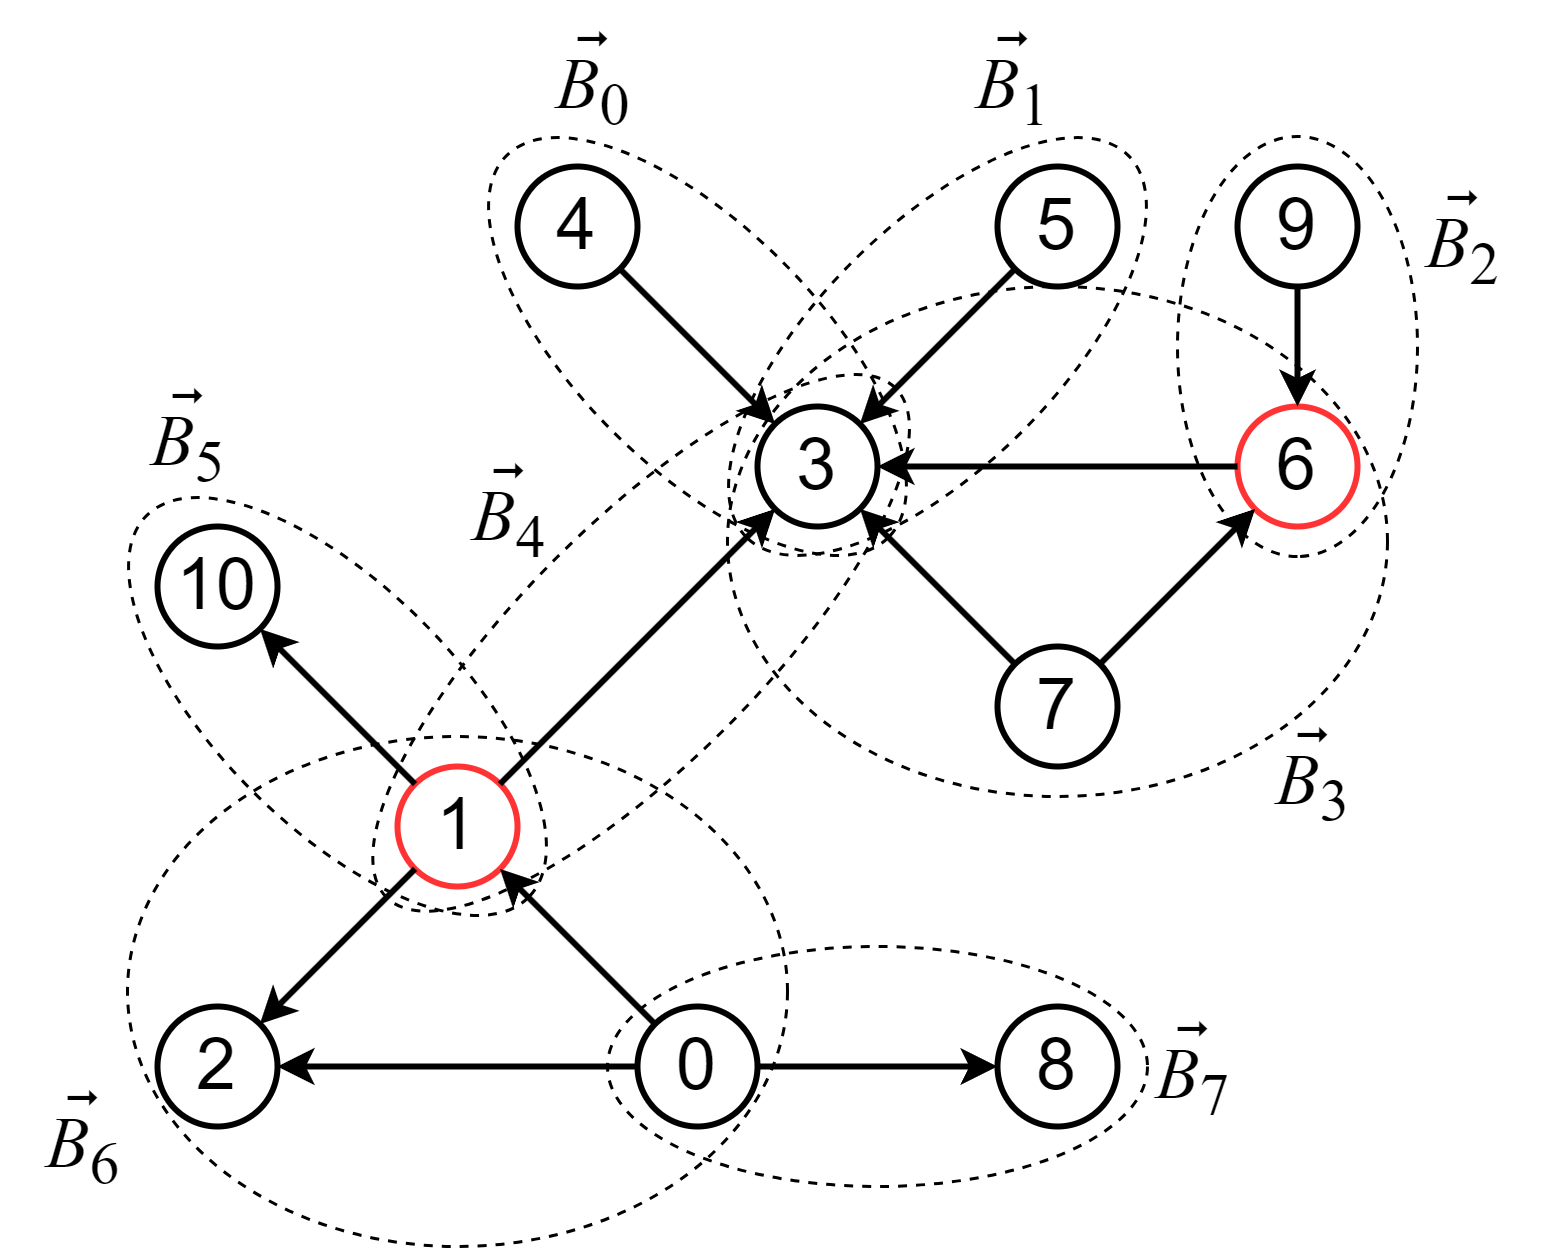

The diagram above was exported from draw.io. Its source (the exported page's mxGraphModel, read from the mxfile embedded in the PNG):
<mxGraphModel dx="989" dy="580" grid="1" gridSize="10" guides="1" tooltips="1" connect="1" arrows="1" fold="1" page="1" pageScale="1" pageWidth="827" pageHeight="1169" background="none" math="0" shadow="0">
  <root>
    <mxCell id="0" />
    <mxCell id="1" parent="0" />
    <mxCell id="_PjYLiZ7u1xAUvMMXe8_-29" value="" style="ellipse;whiteSpace=wrap;html=1;fillColor=none;dashed=1;rotation=90;" parent="1" vertex="1">
      <mxGeometry x="530" y="90" width="140" height="80" as="geometry" />
    </mxCell>
    <mxCell id="_PjYLiZ7u1xAUvMMXe8_-32" value="" style="ellipse;whiteSpace=wrap;html=1;fillColor=none;dashed=1;" parent="1" vertex="1">
      <mxGeometry x="410" y="110" width="220" height="170" as="geometry" />
    </mxCell>
    <mxCell id="_PjYLiZ7u1xAUvMMXe8_-27" value="" style="ellipse;whiteSpace=wrap;html=1;fillColor=none;dashed=1;rotation=45;" parent="1" vertex="1">
      <mxGeometry x="190" y="210" width="180" height="80" as="geometry" />
    </mxCell>
    <mxCell id="_PjYLiZ7u1xAUvMMXe8_-31" value="" style="ellipse;whiteSpace=wrap;html=1;fillColor=none;dashed=1;" parent="1" vertex="1">
      <mxGeometry x="210" y="260" width="220" height="170" as="geometry" />
    </mxCell>
    <mxCell id="_PjYLiZ7u1xAUvMMXe8_-30" value="" style="ellipse;whiteSpace=wrap;html=1;fillColor=none;dashed=1;rotation=-225;" parent="1" vertex="1">
      <mxGeometry x="261.21" y="188.79" width="240" height="80" as="geometry" />
    </mxCell>
    <mxCell id="_PjYLiZ7u1xAUvMMXe8_-1" value="&lt;font face=&quot;Helvetica&quot; style=&quot;font-size: 24px;&quot;&gt;1&lt;/font&gt;" style="ellipse;whiteSpace=wrap;html=1;aspect=fixed;strokeWidth=2;strokeColor=#FF3333;" parent="1" vertex="1">
      <mxGeometry x="300" y="270" width="40" height="40" as="geometry" />
    </mxCell>
    <mxCell id="_PjYLiZ7u1xAUvMMXe8_-2" value="&lt;font face=&quot;Helvetica&quot; style=&quot;font-size: 24px;&quot;&gt;0&lt;/font&gt;" style="ellipse;whiteSpace=wrap;html=1;aspect=fixed;strokeWidth=2;" parent="1" vertex="1">
      <mxGeometry x="380" y="350" width="40" height="40" as="geometry" />
    </mxCell>
    <mxCell id="_PjYLiZ7u1xAUvMMXe8_-3" value="&lt;font face=&quot;Helvetica&quot; style=&quot;font-size: 24px;&quot;&gt;2&lt;/font&gt;" style="ellipse;whiteSpace=wrap;html=1;aspect=fixed;strokeWidth=2;" parent="1" vertex="1">
      <mxGeometry x="220" y="350" width="40" height="40" as="geometry" />
    </mxCell>
    <mxCell id="_PjYLiZ7u1xAUvMMXe8_-4" value="&lt;font face=&quot;Helvetica&quot; style=&quot;font-size: 24px;&quot;&gt;3&lt;/font&gt;" style="ellipse;whiteSpace=wrap;html=1;aspect=fixed;strokeWidth=2;" parent="1" vertex="1">
      <mxGeometry x="420" y="150" width="40" height="40" as="geometry" />
    </mxCell>
    <mxCell id="_PjYLiZ7u1xAUvMMXe8_-5" value="&lt;font face=&quot;Helvetica&quot; style=&quot;font-size: 24px;&quot;&gt;4&lt;/font&gt;" style="ellipse;whiteSpace=wrap;html=1;aspect=fixed;strokeWidth=2;" parent="1" vertex="1">
      <mxGeometry x="340" y="70" width="40" height="40" as="geometry" />
    </mxCell>
    <mxCell id="_PjYLiZ7u1xAUvMMXe8_-6" value="&lt;font face=&quot;Helvetica&quot; style=&quot;font-size: 24px;&quot;&gt;5&lt;/font&gt;" style="ellipse;whiteSpace=wrap;html=1;aspect=fixed;strokeWidth=2;" parent="1" vertex="1">
      <mxGeometry x="500" y="70" width="40" height="40" as="geometry" />
    </mxCell>
    <mxCell id="_PjYLiZ7u1xAUvMMXe8_-7" value="&lt;font face=&quot;Helvetica&quot; style=&quot;font-size: 24px;&quot;&gt;6&lt;/font&gt;" style="ellipse;whiteSpace=wrap;html=1;aspect=fixed;strokeWidth=2;strokeColor=#FF3333;" parent="1" vertex="1">
      <mxGeometry x="580" y="150" width="40" height="40" as="geometry" />
    </mxCell>
    <mxCell id="_PjYLiZ7u1xAUvMMXe8_-8" value="&lt;font face=&quot;Helvetica&quot; style=&quot;font-size: 24px;&quot;&gt;7&lt;/font&gt;" style="ellipse;whiteSpace=wrap;html=1;aspect=fixed;strokeWidth=2;" parent="1" vertex="1">
      <mxGeometry x="500" y="230" width="40" height="40" as="geometry" />
    </mxCell>
    <mxCell id="_PjYLiZ7u1xAUvMMXe8_-9" value="&lt;font face=&quot;Helvetica&quot; style=&quot;font-size: 24px;&quot;&gt;8&lt;/font&gt;" style="ellipse;whiteSpace=wrap;html=1;aspect=fixed;strokeWidth=2;" parent="1" vertex="1">
      <mxGeometry x="500" y="350" width="40" height="40" as="geometry" />
    </mxCell>
    <mxCell id="_PjYLiZ7u1xAUvMMXe8_-10" value="&lt;font face=&quot;Helvetica&quot; style=&quot;font-size: 24px;&quot;&gt;9&lt;/font&gt;" style="ellipse;whiteSpace=wrap;html=1;aspect=fixed;strokeWidth=2;" parent="1" vertex="1">
      <mxGeometry x="580" y="70" width="40" height="40" as="geometry" />
    </mxCell>
    <mxCell id="_PjYLiZ7u1xAUvMMXe8_-11" value="&lt;font face=&quot;Helvetica&quot; style=&quot;font-size: 24px;&quot;&gt;10&lt;/font&gt;" style="ellipse;whiteSpace=wrap;html=1;aspect=fixed;strokeWidth=2;" parent="1" vertex="1">
      <mxGeometry x="220" y="190" width="40" height="40" as="geometry" />
    </mxCell>
    <mxCell id="_PjYLiZ7u1xAUvMMXe8_-12" value="" style="endArrow=classic;html=1;rounded=0;exitX=0;exitY=0;exitDx=0;exitDy=0;entryX=1;entryY=1;entryDx=0;entryDy=0;strokeWidth=2;" parent="1" source="_PjYLiZ7u1xAUvMMXe8_-2" target="_PjYLiZ7u1xAUvMMXe8_-1" edge="1">
      <mxGeometry width="50" height="50" relative="1" as="geometry">
        <mxPoint x="580" y="490" as="sourcePoint" />
        <mxPoint x="630" y="440" as="targetPoint" />
      </mxGeometry>
    </mxCell>
    <mxCell id="_PjYLiZ7u1xAUvMMXe8_-14" value="" style="endArrow=classic;html=1;rounded=0;exitX=0;exitY=0.5;exitDx=0;exitDy=0;entryX=1;entryY=0.5;entryDx=0;entryDy=0;strokeWidth=2;" parent="1" source="_PjYLiZ7u1xAUvMMXe8_-2" target="_PjYLiZ7u1xAUvMMXe8_-3" edge="1">
      <mxGeometry width="50" height="50" relative="1" as="geometry">
        <mxPoint x="580" y="490" as="sourcePoint" />
        <mxPoint x="630" y="440" as="targetPoint" />
      </mxGeometry>
    </mxCell>
    <mxCell id="_PjYLiZ7u1xAUvMMXe8_-15" value="" style="endArrow=classic;html=1;rounded=0;exitX=0;exitY=1;exitDx=0;exitDy=0;entryX=1;entryY=0;entryDx=0;entryDy=0;strokeWidth=2;" parent="1" source="_PjYLiZ7u1xAUvMMXe8_-1" target="_PjYLiZ7u1xAUvMMXe8_-3" edge="1">
      <mxGeometry width="50" height="50" relative="1" as="geometry">
        <mxPoint x="396" y="366" as="sourcePoint" />
        <mxPoint x="344" y="314" as="targetPoint" />
      </mxGeometry>
    </mxCell>
    <mxCell id="_PjYLiZ7u1xAUvMMXe8_-16" value="" style="endArrow=classic;html=1;rounded=0;exitX=1;exitY=0.5;exitDx=0;exitDy=0;entryX=0;entryY=0.5;entryDx=0;entryDy=0;strokeWidth=2;" parent="1" source="_PjYLiZ7u1xAUvMMXe8_-2" target="_PjYLiZ7u1xAUvMMXe8_-9" edge="1">
      <mxGeometry width="50" height="50" relative="1" as="geometry">
        <mxPoint x="396" y="366" as="sourcePoint" />
        <mxPoint x="344" y="314" as="targetPoint" />
      </mxGeometry>
    </mxCell>
    <mxCell id="_PjYLiZ7u1xAUvMMXe8_-17" value="" style="endArrow=classic;html=1;rounded=0;strokeWidth=2;exitX=1;exitY=0;exitDx=0;exitDy=0;" parent="1" source="_PjYLiZ7u1xAUvMMXe8_-1" target="_PjYLiZ7u1xAUvMMXe8_-4" edge="1">
      <mxGeometry width="50" height="50" relative="1" as="geometry">
        <mxPoint x="370" y="236" as="sourcePoint" />
        <mxPoint x="590" y="340" as="targetPoint" />
      </mxGeometry>
    </mxCell>
    <mxCell id="_PjYLiZ7u1xAUvMMXe8_-18" value="" style="endArrow=classic;html=1;rounded=0;exitX=0;exitY=0;exitDx=0;exitDy=0;strokeWidth=2;entryX=1;entryY=1;entryDx=0;entryDy=0;" parent="1" source="_PjYLiZ7u1xAUvMMXe8_-1" target="_PjYLiZ7u1xAUvMMXe8_-11" edge="1">
      <mxGeometry width="50" height="50" relative="1" as="geometry">
        <mxPoint x="344" y="286" as="sourcePoint" />
        <mxPoint x="396" y="234" as="targetPoint" />
      </mxGeometry>
    </mxCell>
    <mxCell id="_PjYLiZ7u1xAUvMMXe8_-19" value="" style="endArrow=classic;html=1;rounded=0;exitX=1;exitY=1;exitDx=0;exitDy=0;strokeWidth=2;entryX=0;entryY=0;entryDx=0;entryDy=0;" parent="1" source="_PjYLiZ7u1xAUvMMXe8_-5" target="_PjYLiZ7u1xAUvMMXe8_-4" edge="1">
      <mxGeometry width="50" height="50" relative="1" as="geometry">
        <mxPoint x="384" y="246" as="sourcePoint" />
        <mxPoint x="436" y="194" as="targetPoint" />
      </mxGeometry>
    </mxCell>
    <mxCell id="_PjYLiZ7u1xAUvMMXe8_-20" value="" style="endArrow=classic;html=1;rounded=0;exitX=0;exitY=1;exitDx=0;exitDy=0;strokeWidth=2;entryX=1;entryY=0;entryDx=0;entryDy=0;" parent="1" source="_PjYLiZ7u1xAUvMMXe8_-6" target="_PjYLiZ7u1xAUvMMXe8_-4" edge="1">
      <mxGeometry width="50" height="50" relative="1" as="geometry">
        <mxPoint x="384" y="114" as="sourcePoint" />
        <mxPoint x="436" y="166" as="targetPoint" />
      </mxGeometry>
    </mxCell>
    <mxCell id="_PjYLiZ7u1xAUvMMXe8_-21" value="" style="endArrow=classic;html=1;rounded=0;exitX=0;exitY=0.5;exitDx=0;exitDy=0;strokeWidth=2;entryX=1;entryY=0.5;entryDx=0;entryDy=0;" parent="1" source="_PjYLiZ7u1xAUvMMXe8_-7" target="_PjYLiZ7u1xAUvMMXe8_-4" edge="1">
      <mxGeometry width="50" height="50" relative="1" as="geometry">
        <mxPoint x="516" y="114" as="sourcePoint" />
        <mxPoint x="464" y="166" as="targetPoint" />
      </mxGeometry>
    </mxCell>
    <mxCell id="_PjYLiZ7u1xAUvMMXe8_-22" value="" style="endArrow=classic;html=1;rounded=0;exitX=0;exitY=0;exitDx=0;exitDy=0;strokeWidth=2;entryX=1;entryY=1;entryDx=0;entryDy=0;" parent="1" source="_PjYLiZ7u1xAUvMMXe8_-8" target="_PjYLiZ7u1xAUvMMXe8_-4" edge="1">
      <mxGeometry width="50" height="50" relative="1" as="geometry">
        <mxPoint x="384" y="246" as="sourcePoint" />
        <mxPoint x="436" y="194" as="targetPoint" />
      </mxGeometry>
    </mxCell>
    <mxCell id="_PjYLiZ7u1xAUvMMXe8_-23" value="" style="endArrow=classic;html=1;rounded=0;exitX=1;exitY=0;exitDx=0;exitDy=0;strokeWidth=2;entryX=0;entryY=1;entryDx=0;entryDy=0;" parent="1" source="_PjYLiZ7u1xAUvMMXe8_-8" target="_PjYLiZ7u1xAUvMMXe8_-7" edge="1">
      <mxGeometry width="50" height="50" relative="1" as="geometry">
        <mxPoint x="516" y="246" as="sourcePoint" />
        <mxPoint x="464" y="194" as="targetPoint" />
      </mxGeometry>
    </mxCell>
    <mxCell id="_PjYLiZ7u1xAUvMMXe8_-24" value="" style="endArrow=classic;html=1;rounded=0;exitX=0.5;exitY=1;exitDx=0;exitDy=0;strokeWidth=2;entryX=0.5;entryY=0;entryDx=0;entryDy=0;" parent="1" source="_PjYLiZ7u1xAUvMMXe8_-10" target="_PjYLiZ7u1xAUvMMXe8_-7" edge="1">
      <mxGeometry width="50" height="50" relative="1" as="geometry">
        <mxPoint x="544" y="246" as="sourcePoint" />
        <mxPoint x="596" y="194" as="targetPoint" />
      </mxGeometry>
    </mxCell>
    <mxCell id="_PjYLiZ7u1xAUvMMXe8_-25" value="" style="ellipse;whiteSpace=wrap;html=1;fillColor=none;dashed=1;" parent="1" vertex="1">
      <mxGeometry x="370" y="330" width="180" height="80" as="geometry" />
    </mxCell>
    <mxCell id="_PjYLiZ7u1xAUvMMXe8_-26" value="" style="ellipse;whiteSpace=wrap;html=1;fillColor=none;dashed=1;rotation=45;shadow=0;" parent="1" vertex="1">
      <mxGeometry x="310" y="90" width="180" height="80" as="geometry" />
    </mxCell>
    <mxCell id="_PjYLiZ7u1xAUvMMXe8_-28" value="" style="ellipse;whiteSpace=wrap;html=1;fillColor=none;dashed=1;rotation=-225;" parent="1" vertex="1">
      <mxGeometry x="390" y="90" width="180" height="80" as="geometry" />
    </mxCell>
    <mxCell id="6iDnRRhyJ8Sl2pzdaK3T-1" value="&lt;span style=&quot;font-size: 24px; font-style: italic;&quot;&gt;B&lt;/span&gt;&lt;sub style=&quot;&quot;&gt;&lt;font style=&quot;font-size: 20px;&quot;&gt;2&lt;/font&gt;&lt;/sub&gt;" style="text;html=1;align=center;verticalAlign=middle;resizable=0;points=[];autosize=1;strokeColor=none;fillColor=none;strokeWidth=1;fontFamily=Times New Roman;fontStyle=0;fontSize=24;" vertex="1" parent="1">
      <mxGeometry x="630" y="73" width="50" height="50" as="geometry" />
    </mxCell>
    <mxCell id="6iDnRRhyJ8Sl2pzdaK3T-2" value="&lt;var class=&quot;vector&quot;&gt;&lt;span&gt;&lt;font style=&quot;font-size: 24px;&quot;&gt;⃗&lt;/font&gt;&lt;/span&gt;&lt;/var&gt;" style="text;html=1;align=center;verticalAlign=middle;resizable=0;points=[];autosize=1;strokeColor=none;fillColor=none;fontFamily=Times New Roman;" vertex="1" parent="1">
      <mxGeometry x="645" y="70" width="20" height="40" as="geometry" />
    </mxCell>
    <mxCell id="6iDnRRhyJ8Sl2pzdaK3T-3" value="&lt;span style=&quot;font-size: 24px; font-style: italic;&quot;&gt;B&lt;/span&gt;&lt;sub style=&quot;&quot;&gt;&lt;font style=&quot;font-size: 20px;&quot;&gt;0&lt;/font&gt;&lt;/sub&gt;" style="text;html=1;align=center;verticalAlign=middle;resizable=0;points=[];autosize=1;strokeColor=none;fillColor=none;strokeWidth=1;fontFamily=Times New Roman;fontStyle=0;fontSize=24;" vertex="1" parent="1">
      <mxGeometry x="340" y="20" width="50" height="50" as="geometry" />
    </mxCell>
    <mxCell id="6iDnRRhyJ8Sl2pzdaK3T-4" value="&lt;var class=&quot;vector&quot;&gt;&lt;span&gt;&lt;font style=&quot;font-size: 24px;&quot;&gt;⃗&lt;/font&gt;&lt;/span&gt;&lt;/var&gt;" style="text;html=1;align=center;verticalAlign=middle;resizable=0;points=[];autosize=1;strokeColor=none;fillColor=none;fontFamily=Times New Roman;" vertex="1" parent="1">
      <mxGeometry x="355" y="17" width="20" height="40" as="geometry" />
    </mxCell>
    <mxCell id="6iDnRRhyJ8Sl2pzdaK3T-5" value="&lt;span style=&quot;font-size: 24px; font-style: italic;&quot;&gt;B&lt;/span&gt;&lt;sub style=&quot;&quot;&gt;&lt;font style=&quot;font-size: 20px;&quot;&gt;1&lt;/font&gt;&lt;/sub&gt;" style="text;html=1;align=center;verticalAlign=middle;resizable=0;points=[];autosize=1;strokeColor=none;fillColor=none;strokeWidth=1;fontFamily=Times New Roman;fontStyle=0;fontSize=24;" vertex="1" parent="1">
      <mxGeometry x="480" y="19.999999999999986" width="50" height="50" as="geometry" />
    </mxCell>
    <mxCell id="6iDnRRhyJ8Sl2pzdaK3T-6" value="&lt;var class=&quot;vector&quot;&gt;&lt;span&gt;&lt;font style=&quot;font-size: 24px;&quot;&gt;⃗&lt;/font&gt;&lt;/span&gt;&lt;/var&gt;" style="text;html=1;align=center;verticalAlign=middle;resizable=0;points=[];autosize=1;strokeColor=none;fillColor=none;fontFamily=Times New Roman;" vertex="1" parent="1">
      <mxGeometry x="495" y="16.999999999999986" width="20" height="40" as="geometry" />
    </mxCell>
    <mxCell id="6iDnRRhyJ8Sl2pzdaK3T-7" value="&lt;span style=&quot;font-size: 24px; font-style: italic;&quot;&gt;B&lt;/span&gt;&lt;sub style=&quot;&quot;&gt;&lt;font style=&quot;font-size: 20px;&quot;&gt;3&lt;/font&gt;&lt;/sub&gt;" style="text;html=1;align=center;verticalAlign=middle;resizable=0;points=[];autosize=1;strokeColor=none;fillColor=none;strokeWidth=1;fontFamily=Times New Roman;fontStyle=0;fontSize=24;" vertex="1" parent="1">
      <mxGeometry x="580" y="252" width="50" height="50" as="geometry" />
    </mxCell>
    <mxCell id="6iDnRRhyJ8Sl2pzdaK3T-8" value="&lt;var class=&quot;vector&quot;&gt;&lt;span&gt;&lt;font style=&quot;font-size: 24px;&quot;&gt;⃗&lt;/font&gt;&lt;/span&gt;&lt;/var&gt;" style="text;html=1;align=center;verticalAlign=middle;resizable=0;points=[];autosize=1;strokeColor=none;fillColor=none;fontFamily=Times New Roman;" vertex="1" parent="1">
      <mxGeometry x="595" y="249" width="20" height="40" as="geometry" />
    </mxCell>
    <mxCell id="6iDnRRhyJ8Sl2pzdaK3T-9" value="&lt;span style=&quot;font-size: 24px; font-style: italic;&quot;&gt;B&lt;/span&gt;&lt;sub style=&quot;&quot;&gt;&lt;font style=&quot;font-size: 20px;&quot;&gt;4&lt;/font&gt;&lt;/sub&gt;" style="text;html=1;align=center;verticalAlign=middle;resizable=0;points=[];autosize=1;strokeColor=none;fillColor=none;strokeWidth=1;fontFamily=Times New Roman;fontStyle=0;fontSize=24;" vertex="1" parent="1">
      <mxGeometry x="312" y="164" width="50" height="50" as="geometry" />
    </mxCell>
    <mxCell id="6iDnRRhyJ8Sl2pzdaK3T-10" value="&lt;var class=&quot;vector&quot;&gt;&lt;span&gt;&lt;font style=&quot;font-size: 24px;&quot;&gt;⃗&lt;/font&gt;&lt;/span&gt;&lt;/var&gt;" style="text;html=1;align=center;verticalAlign=middle;resizable=0;points=[];autosize=1;strokeColor=none;fillColor=none;fontFamily=Times New Roman;" vertex="1" parent="1">
      <mxGeometry x="327" y="161" width="20" height="40" as="geometry" />
    </mxCell>
    <mxCell id="6iDnRRhyJ8Sl2pzdaK3T-11" value="&lt;span style=&quot;font-size: 24px; font-style: italic;&quot;&gt;B&lt;/span&gt;&lt;sub style=&quot;&quot;&gt;&lt;font style=&quot;font-size: 20px;&quot;&gt;5&lt;/font&gt;&lt;/sub&gt;" style="text;html=1;align=center;verticalAlign=middle;resizable=0;points=[];autosize=1;strokeColor=none;fillColor=none;strokeWidth=1;fontFamily=Times New Roman;fontStyle=0;fontSize=24;" vertex="1" parent="1">
      <mxGeometry x="205" y="138.79" width="50" height="50" as="geometry" />
    </mxCell>
    <mxCell id="6iDnRRhyJ8Sl2pzdaK3T-12" value="&lt;var class=&quot;vector&quot;&gt;&lt;span&gt;&lt;font style=&quot;font-size: 24px;&quot;&gt;⃗&lt;/font&gt;&lt;/span&gt;&lt;/var&gt;" style="text;html=1;align=center;verticalAlign=middle;resizable=0;points=[];autosize=1;strokeColor=none;fillColor=none;fontFamily=Times New Roman;" vertex="1" parent="1">
      <mxGeometry x="220" y="135.79" width="20" height="40" as="geometry" />
    </mxCell>
    <mxCell id="6iDnRRhyJ8Sl2pzdaK3T-13" value="&lt;span style=&quot;font-size: 24px; font-style: italic;&quot;&gt;B&lt;/span&gt;&lt;sub style=&quot;&quot;&gt;&lt;font style=&quot;font-size: 20px;&quot;&gt;6&lt;/font&gt;&lt;/sub&gt;" style="text;html=1;align=center;verticalAlign=middle;resizable=0;points=[];autosize=1;strokeColor=none;fillColor=none;strokeWidth=1;fontFamily=Times New Roman;fontStyle=0;fontSize=24;" vertex="1" parent="1">
      <mxGeometry x="170" y="373" width="50" height="50" as="geometry" />
    </mxCell>
    <mxCell id="6iDnRRhyJ8Sl2pzdaK3T-14" value="&lt;var class=&quot;vector&quot;&gt;&lt;span&gt;&lt;font style=&quot;font-size: 24px;&quot;&gt;⃗&lt;/font&gt;&lt;/span&gt;&lt;/var&gt;" style="text;html=1;align=center;verticalAlign=middle;resizable=0;points=[];autosize=1;strokeColor=none;fillColor=none;fontFamily=Times New Roman;" vertex="1" parent="1">
      <mxGeometry x="185" y="370" width="20" height="40" as="geometry" />
    </mxCell>
    <mxCell id="6iDnRRhyJ8Sl2pzdaK3T-15" value="&lt;span style=&quot;font-size: 24px; font-style: italic;&quot;&gt;B&lt;/span&gt;&lt;sub style=&quot;&quot;&gt;&lt;font style=&quot;font-size: 20px;&quot;&gt;7&lt;/font&gt;&lt;/sub&gt;" style="text;html=1;align=center;verticalAlign=middle;resizable=0;points=[];autosize=1;strokeColor=none;fillColor=none;strokeWidth=1;fontFamily=Times New Roman;fontStyle=0;fontSize=24;" vertex="1" parent="1">
      <mxGeometry x="540" y="350" width="50" height="50" as="geometry" />
    </mxCell>
    <mxCell id="6iDnRRhyJ8Sl2pzdaK3T-16" value="&lt;var class=&quot;vector&quot;&gt;&lt;span&gt;&lt;font style=&quot;font-size: 24px;&quot;&gt;⃗&lt;/font&gt;&lt;/span&gt;&lt;/var&gt;" style="text;html=1;align=center;verticalAlign=middle;resizable=0;points=[];autosize=1;strokeColor=none;fillColor=none;fontFamily=Times New Roman;" vertex="1" parent="1">
      <mxGeometry x="555" y="347" width="20" height="40" as="geometry" />
    </mxCell>
  </root>
</mxGraphModel>